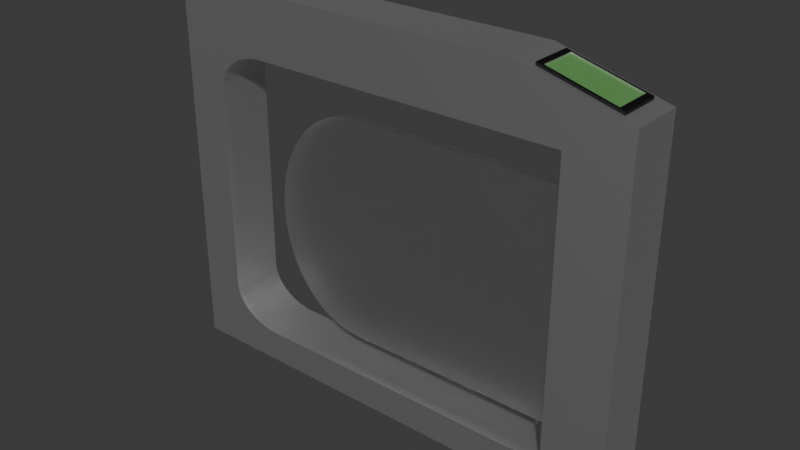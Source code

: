 # Source: nfc_pass.blend  (saved by Blender 4.3.34; exported with 4.5.12 LTS)
import bpy
from mathutils import Matrix  # noqa: F401  (used for matrix-valued properties, if any)

bpy.ops.wm.read_factory_settings(use_empty=True)
scene = bpy.context.scene
scene.name = 'Scene'

# ---- collections
col_collection = bpy.data.collections.new('Collection'); scene.collection.children.link(col_collection)

# ---- materials (node trees are filled in below, after node groups)
mat_metal = bpy.data.materials.new('Metal')
mat_cardreader = bpy.data.materials.new('CardReader')
mat_cardreaderframe = bpy.data.materials.new('CardReaderFrame')
mat_material_001 = bpy.data.materials.new('Material.001')

# ---- material node trees
mat_metal.use_nodes = True; mat_metal.node_tree.nodes.clear()
_N = mat_metal.node_tree.nodes; _L = mat_metal.node_tree.links
n0 = _N.new('ShaderNodeOutputMaterial'); n0.name = 'Material Output'; n0.location = (300, 300)
n1 = _N.new('ShaderNodeBsdfMetallic'); n1.name = 'Metallic BSDF'; n1.location = (10, 300)
n1.inputs[0].default_value = (0.8, 0.8, 0.8, 1.0)
_L.new(n1.outputs[0], n0.inputs[0])
n0.is_active_output = True
mat_cardreader.use_nodes = True; mat_cardreader.node_tree.nodes.clear()
_N = mat_cardreader.node_tree.nodes; _L = mat_cardreader.node_tree.links
n0 = _N.new('ShaderNodeBsdfPrincipled'); n0.name = 'Principled BSDF'; n0.location = (10, 300)
n0.inputs[0].default_value = (0.1186, 0.2986, 0.09069, 1.0)
n1 = _N.new('ShaderNodeOutputMaterial'); n1.name = 'Material Output'; n1.location = (300, 300)
_L.new(n0.outputs[0], n1.inputs[0])
n1.is_active_output = True
mat_cardreaderframe.use_nodes = True; mat_cardreaderframe.node_tree.nodes.clear()
_N = mat_cardreaderframe.node_tree.nodes; _L = mat_cardreaderframe.node_tree.links
n0 = _N.new('ShaderNodeBsdfPrincipled'); n0.name = 'Principled BSDF'; n0.location = (10, 300)
n0.inputs[0].default_value = (0.0, 0.0, 0.0, 1.0)
n1 = _N.new('ShaderNodeOutputMaterial'); n1.name = 'Material Output'; n1.location = (300, 300)
_L.new(n0.outputs[0], n1.inputs[0])
n1.is_active_output = True
mat_material_001.use_nodes = True; mat_material_001.node_tree.nodes.clear()
_N = mat_material_001.node_tree.nodes; _L = mat_material_001.node_tree.links
n0 = _N.new('ShaderNodeOutputMaterial'); n0.name = 'Material Output'; n0.location = (300, 300)
n1 = _N.new('ShaderNodeBsdfGlass'); n1.name = 'Glass BSDF'; n1.location = (10, 300)
n1.inputs[1].default_value = 0.5
_L.new(n1.outputs[0], n0.inputs[0])
n0.is_active_output = True

# ---- world
world_world = bpy.data.worlds.new('World'); scene.world = world_world
world_world.use_nodes = True; world_world.node_tree.nodes.clear()
_N = world_world.node_tree.nodes; _L = world_world.node_tree.links
n0 = _N.new('ShaderNodeOutputWorld'); n0.name = 'World Output'; n0.location = (300, 300)
n1 = _N.new('ShaderNodeBackground'); n1.name = 'Background'; n1.location = (10, 300)
n1.inputs[0].default_value = (0.05088, 0.05088, 0.05088, 1.0)
_L.new(n1.outputs[0], n0.inputs[0])
n0.is_active_output = True
world_world.color = (0.05088, 0.05088, 0.05088)
world_world.sun_shadow_jitter_overblur = 0.0

# ---- meshes
me_cube_001 = bpy.data.meshes.new('Cube.001')
me_cube_001.from_pydata([(-1.0, -1.0, -1.0), (-1.0, -1.0, 1.161), (-1.0, 1.0, -1.0), (-1.0, 1.0, 1.161), (1.0, -1.0, -1.0), (1.0, -1.0, 1.0), (1.0, 1.0, -1.0), (1.0, 1.0, 1.0), (0.8156, 1.0, 0.8156), (0.8156, 1.0, -0.8156), (0.8156, -1.0, 0.8156), (0.8156, -1.0, -0.8156), (0.5529, 1.0, 1.161), (0.5529, -1.0, 1.161), (0.9369, 0.7683, 1.023), (0.616, 0.7683, 1.138), (0.616, -0.7683, 1.138), (0.9369, -0.7683, 1.023), (0.616, 0.7683, 1.154), (0.9369, 0.7683, 1.039), (0.9369, -0.7683, 1.039), (0.616, -0.7683, 1.154), (0.913, 0.6851, 1.047), (0.6399, 0.6851, 1.146), (0.6399, -0.6851, 1.146), (0.913, -0.6851, 1.047), (0.6399, 0.6851, 1.138), (0.913, 0.6851, 1.04), (0.913, -0.6851, 1.04), (0.6399, -0.6851, 1.138), (0.8156, -0.2203, 0.8156), (0.8156, -0.2203, -0.8156), (0.7463, -1.0, -0.8156), (0.7463, -1.0, 0.8156), (0.7463, -0.2203, -0.8156), (0.7463, -0.2203, 0.8156), (-0.5959, 1.0, 0.8156), (-0.8156, 1.0, 0.5959), (-0.6246, 1.0, 0.8138), (-0.6527, 1.0, 0.8081), (-0.68, 1.0, 0.7989), (-0.7057, 1.0, 0.7862), (-0.7297, 1.0, 0.7702), (-0.7513, 1.0, 0.7513), (-0.7702, 1.0, 0.7297), (-0.7862, 1.0, 0.7057), (-0.7989, 1.0, 0.68), (-0.8081, 1.0, 0.6527), (-0.8138, 1.0, 0.6246), (-0.8156, 1.0, -0.5959), (-0.5959, 1.0, -0.8156), (-0.971, 1.0, -0.971), (-0.8138, 1.0, -0.6246), (-0.8081, 1.0, -0.6527), (-0.7989, 1.0, -0.68), (-0.7862, 1.0, -0.7057), (-0.7702, 1.0, -0.7297), (-0.7513, 1.0, -0.7513), (-0.7297, 1.0, -0.7702), (-0.7057, 1.0, -0.7862), (-0.68, 1.0, -0.7989), (-0.6527, 1.0, -0.8081), (-0.6246, 1.0, -0.8138), (-0.8156, -1.0, 0.5959), (-0.5959, -1.0, 0.8156), (-0.8138, -1.0, 0.6246), (-0.8081, -1.0, 0.6527), (-0.7989, -1.0, 0.68), (-0.7862, -1.0, 0.7057), (-0.7702, -1.0, 0.7297), (-0.7513, -1.0, 0.7513), (-0.7297, -1.0, 0.7702), (-0.7057, -1.0, 0.7862), (-0.68, -1.0, 0.7989), (-0.6527, -1.0, 0.8081), (-0.6246, -1.0, 0.8138), (-0.5959, -1.0, -0.8156), (-0.8156, -1.0, -0.5959), (-0.971, -1.0, -0.971), (-0.6246, -1.0, -0.8138), (-0.6527, -1.0, -0.8081), (-0.68, -1.0, -0.7989), (-0.7057, -1.0, -0.7862), (-0.7297, -1.0, -0.7702), (-0.7513, -1.0, -0.7513), (-0.7702, -1.0, -0.7297), (-0.7862, -1.0, -0.7057), (-0.7989, -1.0, -0.68), (-0.8081, -1.0, -0.6527), (-0.8138, -1.0, -0.6246)], [], [(0, 1, 3, 2), (77, 49, 37, 63), (11, 9, 50, 76), (6, 7, 5, 4), (76, 78, 0, 4, 11), (2, 6, 4, 0), (12, 3, 1, 13), (6, 2, 51, 50, 9), (9, 11, 10, 8), (11, 4, 5, 13, 1, 0, 78, 77, 63, 65, 66, 67, 68, 69, 70, 71, 72, 73, 74, 75, 64, 10), (2, 3, 12, 7, 6, 9, 8, 36, 38, 39, 40, 41, 42, 43, 44, 45, 46, 47, 48, 37, 49, 51), (15, 16, 21, 18), (7, 12, 15, 14), (12, 13, 16, 15), (13, 5, 17, 16), (5, 7, 14, 17), (23, 24, 29, 26), (14, 15, 18, 19), (16, 17, 20, 21), (17, 14, 19, 20), (19, 18, 23, 22), (18, 21, 24, 23), (21, 20, 25, 24), (20, 19, 22, 25), (27, 26, 29, 28), (22, 23, 26, 27), (24, 25, 28, 29), (25, 22, 27, 28), (30, 10, 33, 35), (31, 30, 35, 34), (11, 31, 34, 32), (33, 32, 34, 35), (10, 11, 32, 33), (49, 52, 51), (52, 53, 51), (53, 54, 51), (54, 55, 51), (55, 56, 51), (56, 57, 51), (57, 58, 51), (58, 59, 51), (59, 60, 51), (60, 61, 51), (61, 62, 51), (62, 50, 51), (76, 79, 78), (79, 80, 78), (80, 81, 78), (81, 82, 78), (82, 83, 78), (83, 84, 78), (84, 85, 78), (85, 86, 78), (86, 87, 78), (87, 88, 78), (88, 89, 78), (89, 77, 78), (49, 77, 89, 52), (52, 89, 88, 53), (53, 88, 87, 54), (54, 87, 86, 55), (55, 86, 85, 56), (56, 85, 84, 57), (57, 84, 83, 58), (58, 83, 82, 59), (59, 82, 81, 60), (60, 81, 80, 61), (61, 80, 79, 62), (62, 79, 76, 50), (36, 64, 75, 38), (38, 75, 74, 39), (39, 74, 73, 40), (40, 73, 72, 41), (41, 72, 71, 42), (42, 71, 70, 43), (43, 70, 69, 44), (44, 69, 68, 45), (45, 68, 67, 46), (46, 67, 66, 47), (47, 66, 65, 48), (48, 65, 63, 37), (36, 8, 10, 64)])
me_cube_001.polygons.foreach_set('material_index', [0, 0, 0, 0, 0, 0, 0, 0, 0, 0, 0, 2, 0, 0, 0, 0, 0, 2, 2, 2, 2, 2, 2, 2, 1, 0, 0, 0, 0, 0, 0, 0, 0, 0, 0, 0, 0, 0, 0, 0, 0, 0, 0, 0, 0, 0, 0, 0, 0, 0, 0, 0, 0, 0, 0, 0, 0, 0, 0, 0, 0, 0, 0, 0, 0, 0, 0, 0, 0, 0, 0, 0, 0, 0, 0, 0, 0, 0, 0, 0, 0, 0])
_uv = me_cube_001.uv_layers.new(name='UVMap')
_uv.uv.foreach_set('vector', [0.375, 0.0, 0.625, 0.0, 0.625, 0.25, 0.375, 0.25, 0.4087, 0.02024, 0.4087, 0.2298, 0.5913, 0.2298, 0.5913, 0.02024, 0.375, 0.7298, 0.375, 0.5202, 0.1587, 0.5202, 0.1587, 0.7298, 0.375, 0.5, 0.625, 0.5, 0.625, 0.75, 0.375, 0.75, 0.398, 0.9495, 0.3786, 0.9964, 0.375, 1.0, 0.375, 0.75, 0.398, 0.773, 0.125, 0.5, 0.375, 0.5, 0.375, 0.75, 0.125, 0.75, 0.641, 0.5, 0.875, 0.5, 0.875, 0.75, 0.641, 0.75, 0.375, 0.5, 0.375, 0.25, 0.3786, 0.2536, 0.398, 0.3005, 0.398, 0.477, 0.375, 0.5202, 0.375, 0.7298, 0.625, 0.7298, 0.625, 0.5202, 0.398, 0.773, 0.375, 0.75, 0.625, 0.75, 0.625, 0.766, 0.625, 1.0, 0.375, 1.0, 0.3786, 0.9964, 0.4255, 0.977, 0.5745, 0.977, 0.5783, 0.9767, 0.5824, 0.9761, 0.5868, 0.9751, 0.5912, 0.9738, 0.5954, 0.9721, 0.5985, 0.9699, 0.6002, 0.9671, 0.601, 0.9639, 0.6014, 0.9604, 0.6017, 0.9568, 0.6019, 0.9531, 0.602, 0.9495, 0.602, 0.773, 0.375, 0.25, 0.625, 0.25, 0.625, 0.484, 0.625, 0.5, 0.375, 0.5, 0.398, 0.477, 0.602, 0.477, 0.602, 0.3005, 0.6019, 0.2969, 0.6017, 0.2932, 0.6014, 0.2896, 0.601, 0.2861, 0.6002, 0.2829, 0.5985, 0.2801, 0.5954, 0.2779, 0.5912, 0.2762, 0.5868, 0.2749, 0.5824, 0.2739, 0.5783, 0.2733, 0.5745, 0.273, 0.4255, 0.273, 0.3786, 0.2536, 0.6403, 0.5025, 0.6403, 0.7475, 0.6403, 0.7475, 0.6403, 0.5025, 0.625, 0.5, 0.641, 0.5, 0.6403, 0.5025, 0.6257, 0.5025, 0.641, 0.5, 0.641, 0.75, 0.6403, 0.7475, 0.6403, 0.5025, 0.641, 0.75, 0.625, 0.75, 0.6257, 0.7475, 0.6403, 0.7475, 0.625, 0.75, 0.625, 0.5, 0.6257, 0.5025, 0.6257, 0.7475, 0.6399, 0.5041, 0.6399, 0.7459, 0.6399, 0.7459, 0.6399, 0.5041, 0.6257, 0.5025, 0.6403, 0.5025, 0.6403, 0.5025, 0.6257, 0.5025, 0.6403, 0.7475, 0.6257, 0.7475, 0.6257, 0.7475, 0.6403, 0.7475, 0.6257, 0.7475, 0.6257, 0.5025, 0.6257, 0.5025, 0.6257, 0.7475, 0.6257, 0.5025, 0.6403, 0.5025, 0.6399, 0.5041, 0.6261, 0.5041, 0.6403, 0.5025, 0.6403, 0.7475, 0.6399, 0.7459, 0.6399, 0.5041, 0.6403, 0.7475, 0.6257, 0.7475, 0.6261, 0.7459, 0.6399, 0.7459, 0.6257, 0.7475, 0.6257, 0.5025, 0.6261, 0.5041, 0.6261, 0.7459, 0.6261, 0.5041, 0.6399, 0.5041, 0.6399, 0.7459, 0.6261, 0.7459, 0.6261, 0.5041, 0.6399, 0.5041, 0.6399, 0.5041, 0.6261, 0.5041, 0.6399, 0.7459, 0.6261, 0.7459, 0.6261, 0.7459, 0.6399, 0.7459, 0.6261, 0.7459, 0.6261, 0.5041, 0.6261, 0.5041, 0.6261, 0.7459, 0.0, 0.0, 0.0, 0.0, 0.0, 0.0, 0.0, 0.0, 0.0, 0.0, 0.0, 0.0, 0.0, 0.0, 0.0, 0.0, 0.0, 0.0, 0.0, 0.0, 0.0, 0.0, 0.0, 0.0, 0.625, 0.7298, 0.375, 0.7298, 0.375, 0.7298, 0.625, 0.7298, 0.625, 0.7298, 0.375, 0.7298, 0.375, 0.7298, 0.625, 0.7298, 0.398, 0.273, 0.4219, 0.2733, 0.3786, 0.2536, 0.4219, 0.2733, 0.4184, 0.274, 0.3786, 0.2536, 0.4184, 0.274, 0.415, 0.2751, 0.3786, 0.2536, 0.415, 0.2751, 0.4118, 0.2767, 0.3786, 0.2536, 0.4118, 0.2767, 0.4088, 0.2787, 0.3786, 0.2536, 0.4088, 0.2787, 0.398, 0.2811, 0.3786, 0.2536, 0.398, 0.2811, 0.398, 0.2838, 0.3786, 0.2536, 0.398, 0.2838, 0.398, 0.2868, 0.3786, 0.2536, 0.398, 0.2868, 0.398, 0.29, 0.3786, 0.2536, 0.398, 0.29, 0.398, 0.2934, 0.3786, 0.2536, 0.398, 0.2934, 0.398, 0.2969, 0.3786, 0.2536, 0.398, 0.2969, 0.398, 0.3005, 0.3786, 0.2536, 0.398, 0.9495, 0.3983, 0.9531, 0.3786, 0.9964, 0.3983, 0.9531, 0.399, 0.9566, 0.3786, 0.9964, 0.399, 0.9566, 0.4001, 0.96, 0.3786, 0.9964, 0.4001, 0.96, 0.4017, 0.9632, 0.3786, 0.9964, 0.4017, 0.9632, 0.4037, 0.9662, 0.3786, 0.9964, 0.4037, 0.9662, 0.398, 0.9689, 0.3786, 0.9964, 0.398, 0.9689, 0.398, 0.9713, 0.3786, 0.9964, 0.398, 0.9713, 0.398, 0.9733, 0.3786, 0.9964, 0.398, 0.9733, 0.398, 0.9749, 0.3786, 0.9964, 0.398, 0.9749, 0.398, 0.976, 0.3786, 0.9964, 0.398, 0.976, 0.398, 0.9767, 0.3786, 0.9964, 0.398, 0.9767, 0.398, 0.977, 0.3786, 0.9964, 0.4087, 0.2298, 0.4087, 0.02024, 0.4043, 0.02024, 0.4043, 0.2298, 0.4043, 0.2298, 0.4043, 0.02024, 0.4, 0.02024, 0.4, 0.2298, 0.4, 0.2298, 0.4, 0.02024, 0.3958, 0.02024, 0.3958, 0.2298, 0.3958, 0.2298, 0.3958, 0.02024, 0.3918, 0.02024, 0.3918, 0.2298, 0.3918, 0.2298, 0.3918, 0.02024, 0.3882, 0.02024, 0.3882, 0.2298, 0.3882, 0.2298, 0.3882, 0.02024, 0.375, 0.02024, 0.375, 0.2298, 0.125, 0.5202, 0.125, 0.7298, 0.1382, 0.7298, 0.1382, 0.5202, 0.1382, 0.5202, 0.1382, 0.7298, 0.1418, 0.7298, 0.1418, 0.5202, 0.1418, 0.5202, 0.1418, 0.7298, 0.1458, 0.7298, 0.1458, 0.5202, 0.1458, 0.5202, 0.1458, 0.7298, 0.15, 0.7298, 0.15, 0.5202, 0.15, 0.5202, 0.15, 0.7298, 0.1543, 0.7298, 0.1543, 0.5202, 0.1543, 0.5202, 0.1543, 0.7298, 0.1587, 0.7298, 0.1587, 0.5202, 0.8413, 0.5202, 0.8413, 0.7298, 0.8457, 0.7298, 0.8457, 0.5202, 0.8457, 0.5202, 0.8457, 0.7298, 0.85, 0.7298, 0.85, 0.5202, 0.85, 0.5202, 0.85, 0.7298, 0.8542, 0.7298, 0.8542, 0.5202, 0.8542, 0.5202, 0.8542, 0.7298, 0.8582, 0.7298, 0.8582, 0.5202, 0.8582, 0.5202, 0.8582, 0.7298, 0.8618, 0.7298, 0.8618, 0.5202, 0.8618, 0.5202, 0.8618, 0.7298, 0.875, 0.7298, 0.875, 0.5202, 0.625, 0.2298, 0.625, 0.02024, 0.6118, 0.02024, 0.6118, 0.2298, 0.6118, 0.2298, 0.6118, 0.02024, 0.6082, 0.02024, 0.6082, 0.2298, 0.6082, 0.2298, 0.6082, 0.02024, 0.6042, 0.02024, 0.6042, 0.2298, 0.6042, 0.2298, 0.6042, 0.02024, 0.6, 0.02024, 0.6, 0.2298, 0.6, 0.2298, 0.6, 0.02024, 0.5957, 0.02024, 0.5957, 0.2298, 0.5957, 0.2298, 0.5957, 0.02024, 0.5913, 0.02024, 0.5913, 0.2298, 0.8413, 0.5202, 0.625, 0.5202, 0.625, 0.7298, 0.8413, 0.7298])
me_cube_001.materials.append(mat_metal)
me_cube_001.materials.append(mat_cardreader)
me_cube_001.materials.append(mat_cardreaderframe)
me_cube_001.update()
me_cube_006 = bpy.data.meshes.new('Cube.006')
me_cube_006.from_pydata([(0.01144, 0.08569, 0.5872), (0.01144, 0.08569, -0.477), (-0.02548, 0.08569, 0.5872), (-0.02548, 0.08569, -0.477), (0.01144, 5.585, 0.5872), (0.01144, 5.585, -0.477), (-0.02548, 5.585, 0.5872), (-0.02548, 5.585, -0.477), (0.01144, 0.08569, 0.05478), (0.01144, 9.77, 0.05478), (-0.02548, 0.08569, 0.05478), (-0.02548, 9.77, 0.05478), (-0.02548, 8.298, 0.05478), (0.01144, 8.298, 0.05478), (0.01144, 6.968, 0.5872), (0.01144, 9.77, 0.05478), (0.01144, 7.333, 0.5826), (0.01144, 7.693, 0.5691), (0.01144, 8.04, 0.5467), (0.01144, 8.369, 0.5159), (0.01144, 8.673, 0.4772), (0.01144, 8.949, 0.4313), (0.01144, 9.191, 0.3789), (0.01144, 9.394, 0.321), (0.01144, 9.556, 0.2585), (0.01144, 9.674, 0.1926), (0.01144, 9.746, 0.1243), (0.01144, 9.77, 0.05478), (0.01144, 6.968, -0.477), (0.01144, 9.746, -0.01464), (0.01144, 9.674, -0.08286), (0.01144, 9.556, -0.1487), (0.01144, 9.394, -0.2111), (0.01144, 9.191, -0.269), (0.01144, 8.949, -0.3213), (0.01144, 8.673, -0.3671), (0.01144, 8.369, -0.4058), (0.01144, 8.04, -0.4365), (0.01144, 7.693, -0.4589), (0.01144, 7.333, -0.4725), (-0.02548, 9.77, 0.05478), (-0.02548, 6.968, 0.5872), (-0.02548, 9.746, 0.1243), (-0.02548, 9.674, 0.1926), (-0.02548, 9.556, 0.2585), (-0.02548, 9.394, 0.321), (-0.02548, 9.191, 0.3789), (-0.02548, 8.949, 0.4313), (-0.02548, 8.673, 0.4772), (-0.02548, 8.369, 0.5159), (-0.02548, 8.04, 0.5467), (-0.02548, 7.693, 0.5691), (-0.02548, 7.333, 0.5826), (-0.02548, 6.968, -0.477), (-0.02548, 9.77, 0.05478), (-0.02548, 7.333, -0.4725), (-0.02548, 7.693, -0.4589), (-0.02548, 8.04, -0.4365), (-0.02548, 8.369, -0.4058), (-0.02548, 8.673, -0.3671), (-0.02548, 8.949, -0.3213), (-0.02548, 9.191, -0.269), (-0.02548, 9.394, -0.2111), (-0.02548, 9.556, -0.1487), (-0.02548, 9.674, -0.08286), (-0.02548, 9.746, -0.01464)], [], [(6, 12, 11, 40, 42, 43, 44, 45, 46, 47, 48, 49, 50, 51, 52, 41), (27, 9, 11, 54), (4, 0, 2, 6), (14, 4, 6, 41), (8, 1, 3, 10), (5, 28, 53, 7), (1, 5, 7, 3), (10, 3, 7, 12), (8, 13, 5, 1), (0, 4, 13, 8), (2, 10, 12, 6), (0, 8, 10, 2), (13, 9, 27, 29, 30, 31, 32, 33, 34, 35, 36, 37, 38, 39, 28, 5), (12, 7, 53, 55, 56, 57, 58, 59, 60, 61, 62, 63, 64, 65, 54, 11), (9, 15, 40, 11), (27, 54, 65, 29), (29, 65, 64, 30), (30, 64, 63, 31), (31, 63, 62, 32), (32, 62, 61, 33), (33, 61, 60, 34), (34, 60, 59, 35), (35, 59, 58, 36), (36, 58, 57, 37), (37, 57, 56, 38), (38, 56, 55, 39), (39, 55, 53, 28), (40, 15, 26, 42), (42, 26, 25, 43), (43, 25, 24, 44), (44, 24, 23, 45), (45, 23, 22, 46), (46, 22, 21, 47), (47, 21, 20, 48), (48, 20, 19, 49), (49, 19, 18, 50), (50, 18, 17, 51), (51, 17, 16, 52), (52, 16, 14, 41), (4, 14, 16, 17, 18, 19, 20, 21, 22, 23, 24, 25, 26, 15, 9, 13)])
_uv = me_cube_006.uv_layers.new(name='UVMap')
_uv.uv.foreach_set('vector', [0.0, 0.848, 0.5003, 0.848, 0.5003, 1.0, 0.5003, 1.0, 0.435, 0.9994, 0.3708, 0.9976, 0.3088, 0.9947, 0.2502, 0.9914, 0.1957, 0.988, 0.04884, 0.9848, 0.03446, 0.9554, 0.02234, 0.9454, 0.01269, 0.9349, 0.005682, 0.9235, 0.001427, 0.9112, 0.0, 0.8982, 0.5003, 1.0, 0.5003, 1.0, 0.5003, 1.0, 0.5003, 1.0, 0.0, 0.848, 0.0, 0.0, 0.0, 0.0, 0.0, 0.848, 0.0, 0.8982, 0.0, 0.848, 0.0, 0.848, 0.0, 0.8982, 0.5003, 0.0, 1.0, 0.0, 1.0, 0.0, 0.5003, 0.0, 1.0, 0.848, 1.0, 0.8982, 1.0, 0.8982, 1.0, 0.848, 1.0, 0.0, 1.0, 0.848, 1.0, 0.848, 1.0, 0.0, 0.5003, 0.0, 1.0, 0.0, 1.0, 0.848, 0.5003, 0.848, 0.5003, 0.0, 0.5003, 0.848, 1.0, 0.848, 1.0, 0.0, 0.0, 0.0, 0.0, 0.848, 0.5003, 0.848, 0.5003, 0.0, 0.0, 0.0, 0.5003, 0.0, 0.5003, 0.848, 0.0, 0.848, 0.0, 0.0, 0.5003, 0.0, 0.5003, 0.0, 0.0, 0.0, 0.5003, 0.848, 0.5003, 1.0, 0.5003, 1.0, 0.5655, 0.9994, 0.6296, 0.9976, 0.6915, 0.9947, 0.7502, 0.9914, 0.8045, 0.988, 0.9512, 0.9848, 0.9656, 0.9554, 0.9777, 0.9454, 0.9873, 0.9349, 0.9943, 0.9235, 0.9986, 0.9112, 1.0, 0.8982, 1.0, 0.848, 0.5003, 0.848, 1.0, 0.848, 1.0, 0.8982, 0.9986, 0.9112, 0.9943, 0.9235, 0.9873, 0.9349, 0.9777, 0.9454, 0.9656, 0.9554, 0.9512, 0.9848, 0.8045, 0.988, 0.7502, 0.9914, 0.6915, 0.9947, 0.6296, 0.9976, 0.5655, 0.9994, 0.5003, 1.0, 0.5003, 1.0, 0.5003, 1.0, 0.5003, 1.0, 0.5003, 1.0, 0.5003, 1.0, 0.5003, 1.0, 0.5003, 1.0, 0.5655, 0.9994, 0.5655, 0.9994, 0.5655, 0.9994, 0.5655, 0.9994, 0.6296, 0.9976, 0.6296, 0.9976, 0.6296, 0.9976, 0.6296, 0.9976, 0.6915, 0.9947, 0.6915, 0.9947, 0.6915, 0.9947, 0.6915, 0.9947, 0.7502, 0.9914, 0.7502, 0.9914, 0.7502, 0.9914, 0.7502, 0.9914, 0.8045, 0.988, 0.8045, 0.988, 0.8045, 0.988, 0.8045, 0.988, 0.9512, 0.9848, 0.9512, 0.9848, 0.9512, 0.9848, 0.9512, 0.9848, 0.9656, 0.9554, 0.9656, 0.9554, 0.9656, 0.9554, 0.9656, 0.9554, 0.9777, 0.9454, 0.9777, 0.9454, 0.9777, 0.9454, 0.9777, 0.9454, 0.9873, 0.9349, 0.9873, 0.9349, 0.9873, 0.9349, 0.9873, 0.9349, 0.9943, 0.9235, 0.9943, 0.9235, 0.9943, 0.9235, 0.9943, 0.9235, 0.9986, 0.9112, 0.9986, 0.9112, 0.9986, 0.9112, 0.9986, 0.9112, 1.0, 0.8982, 1.0, 0.8982, 0.5003, 1.0, 0.5003, 1.0, 0.435, 0.9994, 0.435, 0.9994, 0.435, 0.9994, 0.435, 0.9994, 0.3708, 0.9976, 0.3708, 0.9976, 0.3708, 0.9976, 0.3708, 0.9976, 0.3088, 0.9947, 0.3088, 0.9947, 0.3088, 0.9947, 0.3088, 0.9947, 0.2502, 0.9914, 0.2502, 0.9914, 0.2502, 0.9914, 0.2502, 0.9914, 0.1957, 0.988, 0.1957, 0.988, 0.1957, 0.988, 0.1957, 0.988, 0.04884, 0.9848, 0.04884, 0.9848, 0.04884, 0.9848, 0.04884, 0.9848, 0.03446, 0.9554, 0.03446, 0.9554, 0.03446, 0.9554, 0.03446, 0.9554, 0.02234, 0.9454, 0.02234, 0.9454, 0.02234, 0.9454, 0.02234, 0.9454, 0.01269, 0.9349, 0.01269, 0.9349, 0.01269, 0.9349, 0.01269, 0.9349, 0.005682, 0.9235, 0.005682, 0.9235, 0.005682, 0.9235, 0.005682, 0.9235, 0.001427, 0.9112, 0.001427, 0.9112, 0.001427, 0.9112, 0.001427, 0.9112, 0.0, 0.8982, 0.0, 0.8982, 0.0, 0.848, 0.0, 0.8982, 0.001427, 0.9112, 0.005682, 0.9235, 0.01269, 0.9349, 0.02234, 0.9454, 0.03446, 0.9554, 0.04884, 0.9848, 0.1957, 0.988, 0.2502, 0.9914, 0.3088, 0.9947, 0.3708, 0.9976, 0.435, 0.9994, 0.5003, 1.0, 0.5003, 1.0, 0.5003, 0.848])
me_cube_006.materials.append(mat_material_001)
me_cube_006.update()

# ---- objects
ob_mainframe = bpy.data.objects.new('MainFrame', me_cube_001)
ob_door = bpy.data.objects.new('Door', me_cube_006)

# ---- transforms, parenting, visibility, modifiers, constraints
ob_mainframe.location = (0.0, 0.0, 0.0)
ob_mainframe.scale = (2.518, 0.2895, 1.879)
ob_door.location = (1.931, -0.1002, -0.135)
ob_door.rotation_euler = (0.0, 0.0, 1.571)
ob_door.scale = (2.518, 0.3398, 2.216)

# ---- collection membership
col_collection.objects.link(ob_mainframe)
col_collection.objects.link(ob_door)

# ---- scene / render settings (as saved in the file)
scene.frame_start = 1; scene.frame_end = 250; scene.frame_set(30)
scene.render.engine = 'BLENDER_EEVEE_NEXT'
bpy.context.view_layer.update()

# ---- added for rendering (the .blend has no active camera and no usable light): camera, sun
cam_auto = bpy.data.cameras.new('AutoCamera')
cam_auto.lens = 50.0
cam_auto.sensor_width = 36.0
cam_auto.clip_end = 1000.0
ob_auto_camera = bpy.data.objects.new('AutoCamera', cam_auto)
scene.collection.objects.link(ob_auto_camera)
ob_auto_camera.location = (6.01017, -7.21221, 4.95935)
ob_auto_camera.rotation_euler = (1.09748, -7.21219e-08, 0.694738)
scene.camera = ob_auto_camera
light_auto_sun = bpy.data.lights.new('AutoSun', 'SUN')
light_auto_sun.energy = 3.0
light_auto_sun.angle = 0.0523599
ob_auto_sun = bpy.data.objects.new('AutoSun', light_auto_sun)
scene.collection.objects.link(ob_auto_sun)
ob_auto_sun.rotation_euler = (0.872665, 0.174533, 0.523599)
bpy.context.view_layer.update()
